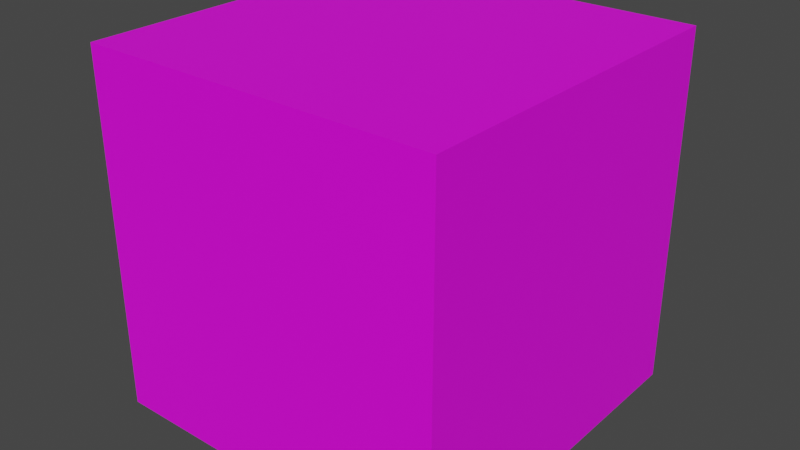 # Source: scale_ref_cube.blend  (saved by Blender 3.2.14; exported with 4.5.12 LTS)
import bpy
from mathutils import Matrix  # noqa: F401  (used for matrix-valued properties, if any)

bpy.ops.wm.read_factory_settings(use_empty=True)
scene = bpy.context.scene
scene.name = 'Scene'

# ---- collections
col_collection = bpy.data.collections.new('Collection'); scene.collection.children.link(col_collection)

# ---- images (referenced by path relative to the original .blend; pixels are not part of the script)
import os
ASSET_DIR = os.environ.get("B2B_ASSET_DIR", "")  # directory of the original .blend (textures are referenced by path, not embedded)
HERE = os.path.dirname(os.path.abspath(__file__))  # packed textures are extracted next to this script under _unpacked/

def load_image(name, relpath, width, height, colorspace="sRGB"):
    """Load a texture the original file referenced (path relative to the .blend, or extracted next to this script)."""
    p = next((c for c in (os.path.join(HERE, relpath), os.path.join(ASSET_DIR, relpath)) if relpath and os.path.exists(c)), "")
    if p:
        img = bpy.data.images.load(p, check_existing=True)
        img.name = name
    else:  # same state as the original file: an image datablock whose file is absent (Cycles renders it pink)
        img = bpy.data.images.new(name, width, height)
        img.source = "FILE"
        img.filepath = "//" + (relpath or name)
    img.colorspace_settings.name = colorspace
    return img
img_scale_ref_cube_tex_psd = load_image('scale_ref_cube_tex.psd', 'scale_ref_cube_tex.psd', 1024, 1024, 'sRGB')

# ---- materials (node trees are filled in below, after node groups)
mat_ref_cube = bpy.data.materials.new('ref_cube')
mat_ref_cube.use_transparent_shadow = False

# ---- material node trees
mat_ref_cube.use_nodes = True; mat_ref_cube.node_tree.nodes.clear()
_N = mat_ref_cube.node_tree.nodes; _L = mat_ref_cube.node_tree.links
n0 = _N.new('ShaderNodeBsdfPrincipled'); n0.name = 'Principled BSDF'; n0.location = (10, 300)
n0.distribution = 'GGX'
n0.subsurface_method = 'RANDOM_WALK_SKIN'
n0.inputs[3].default_value = 1.45
n0.inputs[27].default_value = (0.0, 0.0, 0.0, 1.0)
n0.inputs[28].default_value = 1.0
n1 = _N.new('ShaderNodeOutputMaterial'); n1.name = 'Material Output'; n1.location = (300, 300)
n2 = _N.new('ShaderNodeTexImage'); n2.name = 'Image Texture'; n2.location = (-326, 212)
n2.image = img_scale_ref_cube_tex_psd
_L.new(n0.outputs[0], n1.inputs[0])
_L.new(n2.outputs[0], n0.inputs[0])
n1.is_active_output = True

# ---- world
world_world = bpy.data.worlds.new('World'); scene.world = world_world
world_world.use_nodes = True; world_world.node_tree.nodes.clear()
_N = world_world.node_tree.nodes; _L = world_world.node_tree.links
n0 = _N.new('ShaderNodeOutputWorld'); n0.name = 'World Output'; n0.location = (300, 300)
n1 = _N.new('ShaderNodeBackground'); n1.name = 'Background'; n1.location = (10, 300)
n1.inputs[0].default_value = (0.05088, 0.05088, 0.05088, 1.0)
_L.new(n1.outputs[0], n0.inputs[0])
n0.is_active_output = True
world_world.color = (0.05088, 0.05088, 0.05088)
world_world.use_sun_shadow = False
world_world.sun_shadow_jitter_overblur = 0.0

# ---- meshes
me_cube = bpy.data.meshes.new('Cube')
me_cube.from_pydata([(-1.0, -1.0, -1.0), (-1.0, -1.0, 1.0), (-1.0, 1.0, -1.0), (-1.0, 1.0, 1.0), (1.0, -1.0, -1.0), (1.0, -1.0, 1.0), (1.0, 1.0, -1.0), (1.0, 1.0, 1.0)], [], [(0, 1, 3, 2), (2, 3, 7, 6), (6, 7, 5, 4), (4, 5, 1, 0), (2, 6, 4, 0), (7, 3, 1, 5)])
_uv = me_cube.uv_layers.new(name='UVMap')
_uv.uv.foreach_set('vector', [0.375, 0.0, 0.625, 0.0, 0.625, 0.25, 0.375, 0.25, 0.375, 0.25, 0.625, 0.25, 0.625, 0.5, 0.375, 0.5, 0.375, 0.5, 0.625, 0.5, 0.625, 0.75, 0.375, 0.75, 0.375, 0.75, 0.625, 0.75, 0.625, 1.0, 0.375, 1.0, 0.125, 0.5, 0.375, 0.5, 0.375, 0.75, 0.125, 0.75, 0.625, 0.5, 0.875, 0.5, 0.875, 0.75, 0.625, 0.75])
me_cube.materials.append(mat_ref_cube)
me_cube.update()

# ---- objects
ob_scale_ref_cube = bpy.data.objects.new('Scale_Ref_Cube', me_cube)

# ---- transforms, parenting, visibility, modifiers, constraints
ob_scale_ref_cube.location = (0.0, 0.0, 0.0)
ob_scale_ref_cube.scale = (0.5, 0.5, 0.5)

# ---- collection membership
col_collection.objects.link(ob_scale_ref_cube)

# ---- scene / render settings (as saved in the file)
scene.frame_start = 1; scene.frame_end = 250; scene.frame_set(1)
scene.render.engine = 'BLENDER_EEVEE_NEXT'
scene.cycles.sampling_pattern = 'TABULATED_SOBOL'
scene.cycles.use_light_tree = False
scene.view_settings.view_transform = 'Filmic'
bpy.context.view_layer.update()

# ---- added for rendering (the .blend has no active camera and no usable light): camera, sun
cam_auto = bpy.data.cameras.new('AutoCamera')
cam_auto.lens = 50.0
cam_auto.sensor_width = 36.0
cam_auto.clip_end = 1000.0
ob_auto_camera = bpy.data.objects.new('AutoCamera', cam_auto)
scene.collection.objects.link(ob_auto_camera)
ob_auto_camera.location = (1.60254, -1.92304, 1.28203)
ob_auto_camera.rotation_euler = (1.09748, -7.21219e-08, 0.694738)
scene.camera = ob_auto_camera
light_auto_sun = bpy.data.lights.new('AutoSun', 'SUN')
light_auto_sun.energy = 3.0
light_auto_sun.angle = 0.0523599
ob_auto_sun = bpy.data.objects.new('AutoSun', light_auto_sun)
scene.collection.objects.link(ob_auto_sun)
ob_auto_sun.rotation_euler = (0.872665, 0.174533, 0.523599)
bpy.context.view_layer.update()
